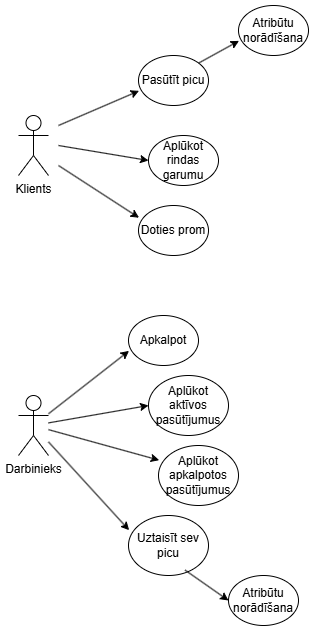

The diagram above was exported from draw.io. Its source (the exported page's mxGraphModel, read from the mxfile embedded in the PNG):
<mxGraphModel dx="1149" dy="721" grid="1" gridSize="10" guides="1" tooltips="1" connect="1" arrows="1" fold="1" page="1" pageScale="1" pageWidth="850" pageHeight="1100" math="0" shadow="0">
  <root>
    <mxCell id="0" />
    <mxCell id="1" parent="0" />
    <mxCell id="jm85hDxcS7DG0b8WE3cZ-45" parent="1" style="shape=umlActor;verticalLabelPosition=bottom;verticalAlign=top;html=1;outlineConnect=0;" value="Klients" vertex="1">
      <mxGeometry height="60" width="30" x="120" y="180" as="geometry" />
    </mxCell>
    <mxCell id="jm85hDxcS7DG0b8WE3cZ-46" edge="1" parent="1" style="endArrow=classic;html=1;rounded=0;entryX=0.008;entryY=0.707;entryDx=0;entryDy=0;entryPerimeter=0;" target="jm85hDxcS7DG0b8WE3cZ-47" value="">
      <mxGeometry height="50" relative="1" width="50" as="geometry">
        <mxPoint x="160" y="190" as="sourcePoint" />
        <mxPoint x="230" y="160" as="targetPoint" />
      </mxGeometry>
    </mxCell>
    <mxCell id="jm85hDxcS7DG0b8WE3cZ-47" parent="1" style="ellipse;whiteSpace=wrap;html=1;" value="Pasūtīt picu" vertex="1">
      <mxGeometry height="50" width="70" x="240" y="120" as="geometry" />
    </mxCell>
    <mxCell id="jm85hDxcS7DG0b8WE3cZ-48" edge="1" parent="1" style="endArrow=classic;html=1;rounded=0;entryX=0;entryY=0.5;entryDx=0;entryDy=0;" target="jm85hDxcS7DG0b8WE3cZ-49" value="">
      <mxGeometry height="50" relative="1" width="50" as="geometry">
        <mxPoint x="160" y="210" as="sourcePoint" />
        <mxPoint x="240" y="220" as="targetPoint" />
      </mxGeometry>
    </mxCell>
    <mxCell id="jm85hDxcS7DG0b8WE3cZ-49" parent="1" style="ellipse;whiteSpace=wrap;html=1;" value="Aplūkot rindas garumu" vertex="1">
      <mxGeometry height="50" width="70" x="250" y="200" as="geometry" />
    </mxCell>
    <mxCell id="jm85hDxcS7DG0b8WE3cZ-50" edge="1" parent="1" style="endArrow=classic;html=1;rounded=0;entryX=0.008;entryY=0.245;entryDx=0;entryDy=0;entryPerimeter=0;" target="jm85hDxcS7DG0b8WE3cZ-51" value="">
      <mxGeometry height="50" relative="1" width="50" as="geometry">
        <mxPoint x="160" y="230" as="sourcePoint" />
        <mxPoint x="240" y="270" as="targetPoint" />
      </mxGeometry>
    </mxCell>
    <mxCell id="jm85hDxcS7DG0b8WE3cZ-51" parent="1" style="ellipse;whiteSpace=wrap;html=1;" value="Doties prom" vertex="1">
      <mxGeometry height="50" width="70" x="240" y="270" as="geometry" />
    </mxCell>
    <mxCell id="jm85hDxcS7DG0b8WE3cZ-52" parent="1" style="shape=umlActor;verticalLabelPosition=bottom;verticalAlign=top;html=1;outlineConnect=0;" value="Darbinieks" vertex="1">
      <mxGeometry height="60" width="30" x="120" y="460" as="geometry" />
    </mxCell>
    <mxCell id="jm85hDxcS7DG0b8WE3cZ-53" edge="1" parent="1" source="jm85hDxcS7DG0b8WE3cZ-52" style="endArrow=classic;html=1;rounded=0;entryX=0.008;entryY=0.707;entryDx=0;entryDy=0;entryPerimeter=0;" target="jm85hDxcS7DG0b8WE3cZ-54" value="">
      <mxGeometry height="50" relative="1" width="50" as="geometry">
        <mxPoint x="160" y="470" as="sourcePoint" />
        <mxPoint x="230" y="440" as="targetPoint" />
      </mxGeometry>
    </mxCell>
    <mxCell id="jm85hDxcS7DG0b8WE3cZ-54" parent="1" style="ellipse;whiteSpace=wrap;html=1;" value="Apkalpot" vertex="1">
      <mxGeometry height="50" width="70" x="230" y="380" as="geometry" />
    </mxCell>
    <mxCell id="jm85hDxcS7DG0b8WE3cZ-55" edge="1" parent="1" source="jm85hDxcS7DG0b8WE3cZ-52" style="endArrow=classic;html=1;rounded=0;entryX=0;entryY=0.5;entryDx=0;entryDy=0;" target="jm85hDxcS7DG0b8WE3cZ-56" value="">
      <mxGeometry height="50" relative="1" width="50" as="geometry">
        <mxPoint x="160" y="490" as="sourcePoint" />
        <mxPoint x="240" y="500" as="targetPoint" />
      </mxGeometry>
    </mxCell>
    <mxCell id="jm85hDxcS7DG0b8WE3cZ-56" parent="1" style="ellipse;whiteSpace=wrap;html=1;" value="Aplūkot aktīvos pasūtījumus" vertex="1">
      <mxGeometry height="60" width="80" x="250" y="440" as="geometry" />
    </mxCell>
    <mxCell id="jm85hDxcS7DG0b8WE3cZ-57" edge="1" parent="1" source="jm85hDxcS7DG0b8WE3cZ-52" style="endArrow=classic;html=1;rounded=0;entryX=0.008;entryY=0.245;entryDx=0;entryDy=0;entryPerimeter=0;" target="jm85hDxcS7DG0b8WE3cZ-58" value="">
      <mxGeometry height="50" relative="1" width="50" as="geometry">
        <mxPoint x="160" y="510" as="sourcePoint" />
        <mxPoint x="240" y="550" as="targetPoint" />
      </mxGeometry>
    </mxCell>
    <mxCell id="jm85hDxcS7DG0b8WE3cZ-58" parent="1" style="ellipse;whiteSpace=wrap;html=1;" value="Aplūkot apkalpotos pasūtījumus" vertex="1">
      <mxGeometry height="60" width="80" x="260" y="510" as="geometry" />
    </mxCell>
    <mxCell id="jm85hDxcS7DG0b8WE3cZ-61" edge="1" parent="1" source="jm85hDxcS7DG0b8WE3cZ-52" style="endArrow=classic;html=1;rounded=0;entryX=0.008;entryY=0.245;entryDx=0;entryDy=0;entryPerimeter=0;" target="jm85hDxcS7DG0b8WE3cZ-62" value="">
      <mxGeometry height="50" relative="1" width="50" as="geometry">
        <mxPoint x="130" y="580" as="sourcePoint" />
        <mxPoint x="210" y="620" as="targetPoint" />
      </mxGeometry>
    </mxCell>
    <mxCell id="jm85hDxcS7DG0b8WE3cZ-62" parent="1" style="ellipse;whiteSpace=wrap;html=1;" value="Uztaisīt sev picu" vertex="1">
      <mxGeometry height="60" width="80" x="230" y="580" as="geometry" />
    </mxCell>
    <mxCell id="jm85hDxcS7DG0b8WE3cZ-63" edge="1" parent="1" source="jm85hDxcS7DG0b8WE3cZ-47" style="endArrow=classic;html=1;rounded=0;entryX=0.008;entryY=0.707;entryDx=0;entryDy=0;entryPerimeter=0;exitX=1;exitY=0;exitDx=0;exitDy=0;" target="jm85hDxcS7DG0b8WE3cZ-64" value="">
      <mxGeometry height="50" relative="1" width="50" as="geometry">
        <mxPoint x="289.99870032390567" y="119.99963202819595" as="sourcePoint" />
        <mxPoint x="335.22" y="102.62" as="targetPoint" />
      </mxGeometry>
    </mxCell>
    <mxCell id="jm85hDxcS7DG0b8WE3cZ-64" parent="1" style="ellipse;whiteSpace=wrap;html=1;" value="Atribūtu norādīšana" vertex="1">
      <mxGeometry height="50" width="70" x="340" y="70" as="geometry" />
    </mxCell>
    <mxCell id="jm85hDxcS7DG0b8WE3cZ-65" edge="1" parent="1" source="jm85hDxcS7DG0b8WE3cZ-62" style="endArrow=classic;html=1;rounded=0;entryX=0;entryY=0.5;entryDx=0;entryDy=0;exitX=0.707;exitY=0.91;exitDx=0;exitDy=0;exitPerimeter=0;" target="jm85hDxcS7DG0b8WE3cZ-66" value="">
      <mxGeometry height="50" relative="1" width="50" as="geometry">
        <mxPoint x="290" y="697" as="sourcePoint" />
        <mxPoint x="325.22" y="672.62" as="targetPoint" />
      </mxGeometry>
    </mxCell>
    <mxCell id="jm85hDxcS7DG0b8WE3cZ-66" parent="1" style="ellipse;whiteSpace=wrap;html=1;" value="Atribūtu norādīšana" vertex="1">
      <mxGeometry height="50" width="70" x="330" y="640" as="geometry" />
    </mxCell>
  </root>
</mxGraphModel>